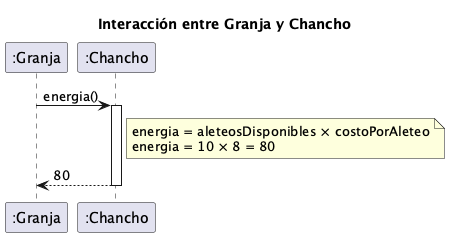

The diagram above was rendered by PlantUML. Its source (embedded in the PNG):
@startuml secuencia_caso_b_granja_chancho
title Interacción entre Granja y Chancho

participant ":Granja" as granja
participant ":Chancho" as chancho

granja -> chancho : energia()
activate chancho

note right of chancho
    energia = aleteosDisponibles × costoPorAleteo
    energia = 10 × 8 = 80
end note

chancho --> granja : 80
deactivate chancho

@enduml